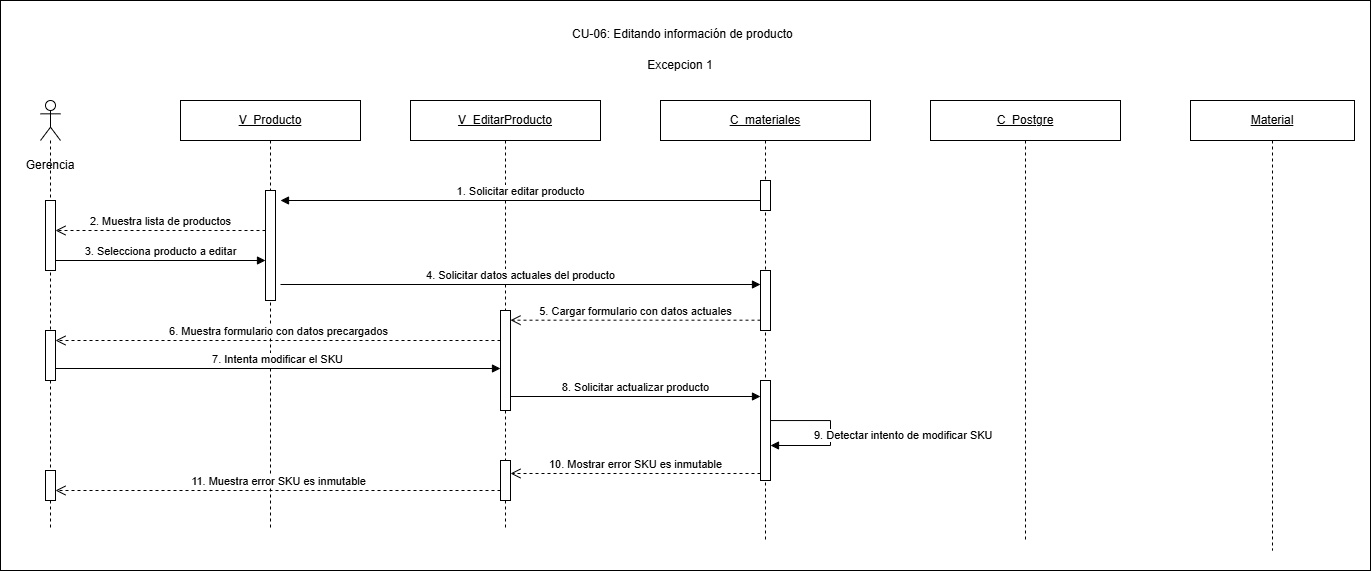

The diagram above was exported from draw.io. Its source (the exported page's mxGraphModel, read from the mxfile embedded in the PNG):
<mxGraphModel dx="3060" dy="833" grid="1" gridSize="10" guides="1" tooltips="1" connect="1" arrows="1" fold="1" page="1" pageScale="1" pageWidth="827" pageHeight="1169" math="0" shadow="0">
  <root>
    <mxCell id="0" />
    <mxCell id="1" parent="0" />
    <mxCell id="ptMF8ugSkgYj60dI617a-1" parent="1" style="rounded=0;whiteSpace=wrap;html=1;" value="" vertex="1">
      <mxGeometry height="570" width="1370" x="-1190" y="40" as="geometry" />
    </mxCell>
    <mxCell id="ptMF8ugSkgYj60dI617a-2" parent="1" style="shape=umlLifeline;perimeter=lifelinePerimeter;whiteSpace=wrap;html=1;container=1;dropTarget=0;collapsible=0;recursiveResize=0;outlineConnect=0;portConstraint=eastwest;participant=umlActor;" value="" vertex="1">
      <mxGeometry height="430" width="20" x="-1150" y="140" as="geometry" />
    </mxCell>
    <mxCell id="ptMF8ugSkgYj60dI617a-3" parent="ptMF8ugSkgYj60dI617a-2" style="html=1;points=[[0,0,0,0,5],[0,1,0,0,-5],[1,0,0,0,5],[1,1,0,0,-5]];perimeter=orthogonalPerimeter;outlineConnect=0;targetShapes=umlLifeline;portConstraint=eastwest;" value="" vertex="1">
      <mxGeometry height="70" width="10" x="5" y="100" as="geometry" />
    </mxCell>
    <mxCell id="ix2t12s1gxOoU-0Iza0X-4" parent="ptMF8ugSkgYj60dI617a-2" style="html=1;points=[[0,0,0,0,5],[0,1,0,0,-5],[1,0,0,0,5],[1,1,0,0,-5]];perimeter=orthogonalPerimeter;outlineConnect=0;targetShapes=umlLifeline;portConstraint=eastwest;" value="" vertex="1">
      <mxGeometry height="50" width="10" x="5" y="230" as="geometry" />
    </mxCell>
    <mxCell id="ix2t12s1gxOoU-0Iza0X-7" parent="ptMF8ugSkgYj60dI617a-2" style="html=1;points=[[0,0,0,0,5],[0,1,0,0,-5],[1,0,0,0,5],[1,1,0,0,-5]];perimeter=orthogonalPerimeter;outlineConnect=0;targetShapes=umlLifeline;portConstraint=eastwest;" value="" vertex="1">
      <mxGeometry height="30" width="10" x="5" y="370" as="geometry" />
    </mxCell>
    <mxCell id="ptMF8ugSkgYj60dI617a-4" parent="1" style="shape=umlLifeline;perimeter=lifelinePerimeter;whiteSpace=wrap;html=1;container=1;dropTarget=0;collapsible=0;recursiveResize=0;outlineConnect=0;portConstraint=eastwest;" value="&lt;u&gt;V_Producto&lt;/u&gt;" vertex="1">
      <mxGeometry height="430" width="180" x="-1010" y="140" as="geometry" />
    </mxCell>
    <mxCell id="ptMF8ugSkgYj60dI617a-5" parent="ptMF8ugSkgYj60dI617a-4" style="html=1;points=[[0,0,0,0,5],[0,1,0,0,-5],[1,0,0,0,5],[1,1,0,0,-5]];perimeter=orthogonalPerimeter;outlineConnect=0;targetShapes=umlLifeline;portConstraint=eastwest;" value="" vertex="1">
      <mxGeometry height="110" width="10" x="85" y="90" as="geometry" />
    </mxCell>
    <mxCell id="ptMF8ugSkgYj60dI617a-6" parent="1" style="shape=umlLifeline;perimeter=lifelinePerimeter;whiteSpace=wrap;html=1;container=1;dropTarget=0;collapsible=0;recursiveResize=0;outlineConnect=0;portConstraint=eastwest;" value="&lt;u&gt;V_EditarProducto&lt;/u&gt;" vertex="1">
      <mxGeometry height="430" width="190" x="-780" y="140" as="geometry" />
    </mxCell>
    <mxCell id="ptMF8ugSkgYj60dI617a-7" parent="ptMF8ugSkgYj60dI617a-6" style="html=1;points=[[0,0,0,0,5],[0,1,0,0,-5],[1,0,0,0,5],[1,1,0,0,-5]];perimeter=orthogonalPerimeter;outlineConnect=0;targetShapes=umlLifeline;portConstraint=eastwest;" value="" vertex="1">
      <mxGeometry height="100" width="10" x="90" y="210" as="geometry" />
    </mxCell>
    <mxCell id="ix2t12s1gxOoU-0Iza0X-6" parent="ptMF8ugSkgYj60dI617a-6" style="html=1;points=[[0,0,0,0,5],[0,1,0,0,-5],[1,0,0,0,5],[1,1,0,0,-5]];perimeter=orthogonalPerimeter;outlineConnect=0;targetShapes=umlLifeline;portConstraint=eastwest;" value="" vertex="1">
      <mxGeometry height="40" width="10" x="90" y="360" as="geometry" />
    </mxCell>
    <mxCell id="ptMF8ugSkgYj60dI617a-8" parent="1" style="shape=umlLifeline;perimeter=lifelinePerimeter;whiteSpace=wrap;html=1;container=1;dropTarget=0;collapsible=0;recursiveResize=0;outlineConnect=0;portConstraint=eastwest;" value="&lt;u&gt;C_&lt;/u&gt;&lt;u&gt;materiales&lt;/u&gt;" vertex="1">
      <mxGeometry height="440" width="210" x="-530" y="140" as="geometry" />
    </mxCell>
    <mxCell id="ptMF8ugSkgYj60dI617a-9" parent="ptMF8ugSkgYj60dI617a-8" style="html=1;points=[[0,0,0,0,5],[0,1,0,0,-5],[1,0,0,0,5],[1,1,0,0,-5]];perimeter=orthogonalPerimeter;outlineConnect=0;targetShapes=umlLifeline;portConstraint=eastwest;" value="" vertex="1">
      <mxGeometry height="30" width="10" x="100" y="80" as="geometry" />
    </mxCell>
    <mxCell id="ix2t12s1gxOoU-0Iza0X-3" parent="ptMF8ugSkgYj60dI617a-8" style="html=1;points=[[0,0,0,0,5],[0,1,0,0,-5],[1,0,0,0,5],[1,1,0,0,-5]];perimeter=orthogonalPerimeter;outlineConnect=0;targetShapes=umlLifeline;portConstraint=eastwest;" value="" vertex="1">
      <mxGeometry height="60" width="10" x="100" y="170" as="geometry" />
    </mxCell>
    <mxCell id="ix2t12s1gxOoU-0Iza0X-5" parent="ptMF8ugSkgYj60dI617a-8" style="html=1;points=[[0,0,0,0,5],[0,1,0,0,-5],[1,0,0,0,5],[1,1,0,0,-5]];perimeter=orthogonalPerimeter;outlineConnect=0;targetShapes=umlLifeline;portConstraint=eastwest;" value="" vertex="1">
      <mxGeometry height="100" width="10" x="100" y="280" as="geometry" />
    </mxCell>
    <mxCell id="ptMF8ugSkgYj60dI617a-18" edge="1" parent="ptMF8ugSkgYj60dI617a-8" source="ix2t12s1gxOoU-0Iza0X-5" style="html=1;align=left;spacingLeft=2;endArrow=block;rounded=0;edgeStyle=orthogonalEdgeStyle;curved=0;" target="ix2t12s1gxOoU-0Iza0X-5" value="9. Detectar intento de modificar SKU">
      <mxGeometry relative="1" x="0.4483" y="-10" as="geometry">
        <mxPoint as="offset" />
        <Array as="points">
          <mxPoint x="170" y="320" />
          <mxPoint x="170" y="345" />
        </Array>
        <mxPoint x="120" y="320" as="sourcePoint" />
        <mxPoint x="120" y="345" as="targetPoint" />
      </mxGeometry>
    </mxCell>
    <mxCell id="ptMF8ugSkgYj60dI617a-10" edge="1" parent="1" style="html=1;verticalAlign=bottom;endArrow=block;curved=0;rounded=0;" value="1. Solicitar editar producto">
      <mxGeometry relative="1" as="geometry">
        <mxPoint x="-430" y="240" as="sourcePoint" />
        <mxPoint x="-910" y="240" as="targetPoint" />
      </mxGeometry>
    </mxCell>
    <mxCell id="ptMF8ugSkgYj60dI617a-11" edge="1" parent="1" style="html=1;verticalAlign=bottom;endArrow=open;dashed=1;endSize=8;curved=0;rounded=0;" value="2. Muestra lista de productos">
      <mxGeometry relative="1" as="geometry">
        <mxPoint x="-925" y="270" as="sourcePoint" />
        <mxPoint x="-1135" y="270" as="targetPoint" />
      </mxGeometry>
    </mxCell>
    <mxCell id="ptMF8ugSkgYj60dI617a-12" edge="1" parent="1" style="html=1;verticalAlign=bottom;endArrow=block;curved=0;rounded=0;" value="3. Selecciona producto a editar">
      <mxGeometry relative="1" as="geometry">
        <mxPoint x="-1135" y="300" as="sourcePoint" />
        <mxPoint x="-925" y="300" as="targetPoint" />
      </mxGeometry>
    </mxCell>
    <mxCell id="ptMF8ugSkgYj60dI617a-13" edge="1" parent="1" style="html=1;verticalAlign=bottom;endArrow=block;curved=0;rounded=0;" value="4. Solicitar datos actuales del producto">
      <mxGeometry relative="1" as="geometry">
        <mxPoint x="-910" y="324" as="sourcePoint" />
        <mxPoint x="-430" y="324" as="targetPoint" />
      </mxGeometry>
    </mxCell>
    <mxCell id="ptMF8ugSkgYj60dI617a-14" edge="1" parent="1" style="html=1;verticalAlign=bottom;endArrow=open;dashed=1;endSize=8;curved=0;rounded=0;" value="5. Cargar formulario con datos actuales">
      <mxGeometry relative="1" as="geometry">
        <mxPoint x="-430" y="359.69" as="sourcePoint" />
        <mxPoint x="-680" y="359.69" as="targetPoint" />
      </mxGeometry>
    </mxCell>
    <mxCell id="ptMF8ugSkgYj60dI617a-15" edge="1" parent="1" style="html=1;verticalAlign=bottom;endArrow=open;dashed=1;endSize=8;curved=0;rounded=0;" target="ix2t12s1gxOoU-0Iza0X-4" value="6. Muestra formulario con datos precargados">
      <mxGeometry relative="1" as="geometry">
        <mxPoint x="-690" y="380" as="sourcePoint" />
        <mxPoint x="-1130" y="380" as="targetPoint" />
      </mxGeometry>
    </mxCell>
    <mxCell id="ptMF8ugSkgYj60dI617a-16" edge="1" parent="1" source="ix2t12s1gxOoU-0Iza0X-4" style="html=1;verticalAlign=bottom;endArrow=block;curved=0;rounded=0;" value="7. Intenta modificar el SKU">
      <mxGeometry relative="1" as="geometry">
        <mxPoint x="-1130" y="408" as="sourcePoint" />
        <mxPoint x="-690" y="408" as="targetPoint" />
      </mxGeometry>
    </mxCell>
    <mxCell id="ptMF8ugSkgYj60dI617a-17" edge="1" parent="1" source="ptMF8ugSkgYj60dI617a-7" style="html=1;verticalAlign=bottom;endArrow=block;curved=0;rounded=0;" value="8. Solicitar actualizar producto">
      <mxGeometry relative="1" as="geometry">
        <mxPoint x="-670" y="436" as="sourcePoint" />
        <mxPoint x="-430" y="436" as="targetPoint" />
      </mxGeometry>
    </mxCell>
    <mxCell id="ptMF8ugSkgYj60dI617a-19" edge="1" parent="1" style="html=1;verticalAlign=bottom;endArrow=open;dashed=1;endSize=8;curved=0;rounded=0;" value="10. Mostrar error SKU es inmutable">
      <mxGeometry relative="1" as="geometry">
        <mxPoint x="-430" y="513" as="sourcePoint" />
        <mxPoint x="-680" y="513" as="targetPoint" />
      </mxGeometry>
    </mxCell>
    <mxCell id="ptMF8ugSkgYj60dI617a-20" edge="1" parent="1" style="html=1;verticalAlign=bottom;endArrow=open;dashed=1;endSize=8;curved=0;rounded=0;" target="ix2t12s1gxOoU-0Iza0X-7" value="11. Muestra error SKU es inmutable">
      <mxGeometry relative="1" as="geometry">
        <mxPoint x="-690" y="530" as="sourcePoint" />
        <mxPoint x="-1130" y="530" as="targetPoint" />
      </mxGeometry>
    </mxCell>
    <mxCell id="ptMF8ugSkgYj60dI617a-21" parent="1" style="shape=umlLifeline;perimeter=lifelinePerimeter;whiteSpace=wrap;html=1;container=1;dropTarget=0;collapsible=0;recursiveResize=0;outlineConnect=0;portConstraint=eastwest;" value="&lt;u&gt;C_&lt;/u&gt;&lt;u&gt;Postgre&lt;/u&gt;" vertex="1">
      <mxGeometry height="440" width="190" x="-260" y="140" as="geometry" />
    </mxCell>
    <mxCell id="ptMF8ugSkgYj60dI617a-22" parent="1" style="shape=umlLifeline;perimeter=lifelinePerimeter;whiteSpace=wrap;html=1;container=1;dropTarget=0;collapsible=0;recursiveResize=0;outlineConnect=0;portConstraint=eastwest;" value="&lt;u&gt;Material&lt;/u&gt;" vertex="1">
      <mxGeometry height="450" width="164" y="140" as="geometry" />
    </mxCell>
    <mxCell id="ptMF8ugSkgYj60dI617a-26" parent="1" style="text;html=1;whiteSpace=wrap;strokeColor=none;fillColor=none;align=center;verticalAlign=middle;rounded=0;" value="Excepcion 1" vertex="1">
      <mxGeometry height="30" width="100" x="-560" y="90" as="geometry" />
    </mxCell>
    <mxCell id="Yv4VVAR7e-NbNNbk_Rzp-1" parent="1" style="text;whiteSpace=wrap;html=1;" value="CU-06: Editando información de producto" vertex="1">
      <mxGeometry height="20" width="240" x="-620" y="60" as="geometry" />
    </mxCell>
    <mxCell id="eMAURY92jwR1zS_uJVDi-1" parent="1" style="text;html=1;whiteSpace=wrap;strokeColor=none;fillColor=none;align=center;verticalAlign=middle;rounded=0;" value="Gerencia" vertex="1">
      <mxGeometry height="30" width="80" x="-1180" y="190" as="geometry" />
    </mxCell>
  </root>
</mxGraphModel>